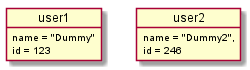

The diagram above was rendered by PlantUML. Its source (embedded in the PNG):
@startuml object.2_field
object user1
user1 : name = "Dummy" 
user1 : id = 123

object user2 {
    name = "Dummy2",
    id = 246
}
@enduml